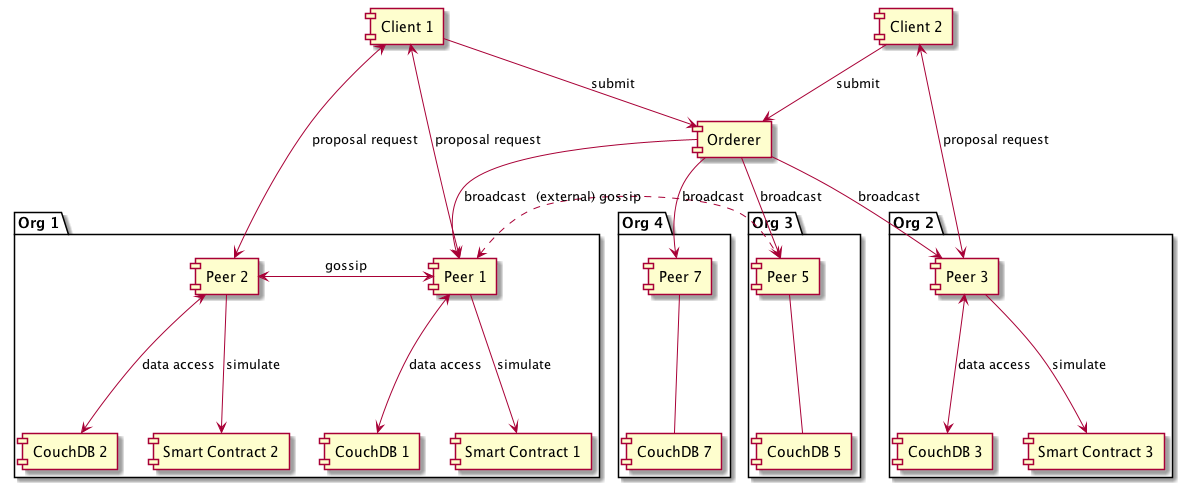

The diagram above was rendered by PlantUML. Its source (embedded in the PNG):
@startuml

[Client 1]
[Client 2]

package "Org 1" {
    [Peer 1]
    [Peer 2]
    [CouchDB 1]
    [Smart Contract 1]
    [CouchDB 2]
    [Smart Contract 2]
}

package "Org 2" {
    [Peer 3] <--> [CouchDB 3]: data access
    [Peer 3] --> [Smart Contract 3]: simulate
}

[Peer 1] <-r-> [Peer 2]: gossip
[Peer 1] <-d-> [CouchDB 1]: data access
[Peer 1] -d-> [Smart Contract 1]: simulate
[Peer 2] <-d-> [CouchDB 2]: data access
[Peer 2] -d-> [Smart Contract 2]: simulate

[Client 1] <--> [Peer 1]: proposal request
[Client 1] <--> [Peer 2]: proposal request
[Client 2] <--> [Peer 3]: proposal request

package "Org 3" {
    [Peer 5] -- [CouchDB 5]
}

package "Org 4" {
    [Peer 7] -- [CouchDB 7]
}

[Client 1] -d-> [Orderer]: submit
[Client 2] -d-> [Orderer]: submit

[Peer 1] <.> [Peer 5]: (external) gossip

[Orderer] --> [Peer 1]: broadcast
[Orderer] --> [Peer 3]: broadcast
[Orderer] --> [Peer 5]: broadcast
[Orderer] --> [Peer 7]: broadcast


@enduml